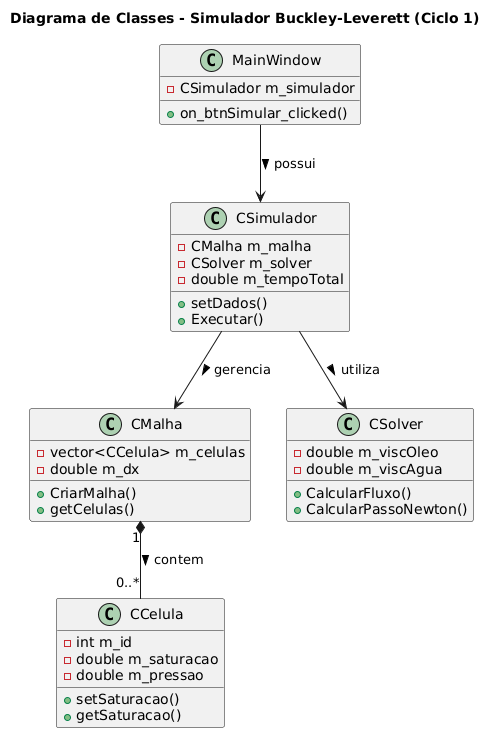

The diagram above was rendered by PlantUML. Its source (embedded in the PNG):
@startuml
title Diagrama de Classes - Simulador Buckley-Leverett (Ciclo 1)

' --- Definição das Classes ---

class MainWindow {
    - CSimulador m_simulador
    + on_btnSimular_clicked()
}

class CSimulador {
    - CMalha m_malha
    - CSolver m_solver
    - double m_tempoTotal
    + setDados()
    + Executar()
}

class CMalha {
    - vector<CCelula> m_celulas
    - double m_dx
    + CriarMalha()
    + getCelulas()
}

class CCelula {
    - int m_id
    - double m_saturacao
    - double m_pressao
    + setSaturacao()
    + getSaturacao()
}

class CSolver {
    - double m_viscOleo
    - double m_viscAgua
    + CalcularFluxo()
    + CalcularPassoNewton()
}

' --- Definição das Relações (Quem chama quem) ---

' A Janela TEM UM Simulador dentro dela
MainWindow --> CSimulador : possui >

' O Simulador organiza a Malha e o Solver
CSimulador --> CMalha : gerencia >
CSimulador --> CSolver : utiliza >

' A Malha é composta por várias Células (1 para N)
CMalha "1" *-- "0..*" CCelula : contem >
@enduml